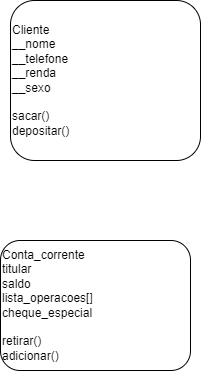

The diagram above was exported from draw.io. Its source (the exported page's mxGraphModel, read from the mxfile embedded in the PNG):
<mxGraphModel dx="636" dy="419" grid="1" gridSize="10" guides="1" tooltips="1" connect="1" arrows="1" fold="1" page="1" pageScale="1" pageWidth="850" pageHeight="1100" background="none" math="0" shadow="0">
  <root>
    <mxCell id="0" />
    <mxCell id="1" parent="0" />
    <mxCell id="2" value="&lt;div style=&quot;&quot;&gt;&lt;span style=&quot;background-color: initial;&quot;&gt;Cliente&lt;/span&gt;&lt;/div&gt;&lt;div style=&quot;&quot;&gt;&lt;span style=&quot;background-color: initial;&quot;&gt;__nome&lt;/span&gt;&lt;/div&gt;&lt;div style=&quot;&quot;&gt;&lt;span style=&quot;background-color: initial;&quot;&gt;__telefone&lt;/span&gt;&lt;/div&gt;&lt;div style=&quot;&quot;&gt;&lt;span style=&quot;background-color: initial;&quot;&gt;__renda&lt;/span&gt;&lt;/div&gt;&lt;div style=&quot;&quot;&gt;&lt;span style=&quot;background-color: initial;&quot;&gt;__sexo&lt;/span&gt;&lt;/div&gt;&lt;div style=&quot;&quot;&gt;&lt;span style=&quot;background-color: initial;&quot;&gt;&lt;br&gt;&lt;/span&gt;&lt;/div&gt;&lt;div style=&quot;&quot;&gt;&lt;span style=&quot;background-color: initial;&quot;&gt;sacar()&lt;/span&gt;&lt;/div&gt;&lt;div style=&quot;&quot;&gt;&lt;span style=&quot;background-color: initial;&quot;&gt;depositar()&lt;/span&gt;&lt;/div&gt;" style="rounded=1;whiteSpace=wrap;html=1;align=left;" vertex="1" parent="1">
      <mxGeometry x="150" y="80" width="190" height="160" as="geometry" />
    </mxCell>
    <mxCell id="3" value="Conta_corrente&lt;br&gt;titular&lt;br&gt;saldo&lt;br&gt;lista_operacoes[]&lt;br&gt;cheque_especial&lt;br&gt;&lt;br&gt;retirar()&lt;br&gt;adicionar()" style="rounded=1;whiteSpace=wrap;html=1;align=left;" vertex="1" parent="1">
      <mxGeometry x="140" y="320" width="190" height="130" as="geometry" />
    </mxCell>
  </root>
</mxGraphModel>